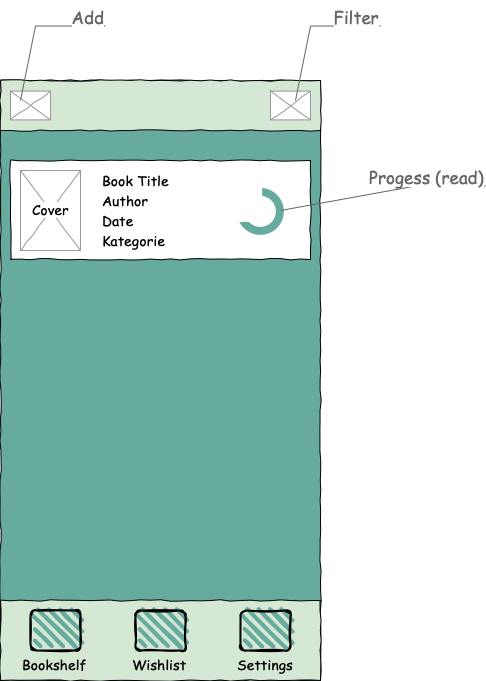

The diagram above was exported from draw.io. Its source (the exported page's mxGraphModel, read from the mxfile embedded in the PNG):
<mxGraphModel dx="1306" dy="1676" grid="1" gridSize="10" guides="1" tooltips="1" connect="1" arrows="1" fold="1" page="1" pageScale="1" pageWidth="1100" pageHeight="850" background="none" math="0" shadow="0">
  <root>
    <mxCell id="0" />
    <mxCell id="1" parent="0" />
    <mxCell id="2" value="" style="whiteSpace=wrap;html=1;rounded=0;shadow=0;labelBackgroundColor=#E6E6E6;strokeColor=#000000;strokeWidth=1;fillColor=#67AB9F;fontFamily=Verdana;fontSize=12;fontColor=#000000;align=center;comic=1;labelBorderColor=none;" vertex="1" parent="1">
      <mxGeometry x="20" y="-570" width="320" height="600" as="geometry" />
    </mxCell>
    <mxCell id="3" value="" style="whiteSpace=wrap;html=1;rounded=0;shadow=0;labelBackgroundColor=#67AB9F;strokeWidth=1;fontFamily=Verdana;fontSize=28;align=center;comic=1;fillColor=#D5E8D4;" vertex="1" parent="1">
      <mxGeometry x="20" y="-50" width="320" height="80" as="geometry" />
    </mxCell>
    <mxCell id="4" value="" style="whiteSpace=wrap;html=1;rounded=0;shadow=0;labelBackgroundColor=none;strokeWidth=1;fillColor=#D5E8D4;fontFamily=Verdana;fontSize=12;align=center;comic=1;" vertex="1" parent="1">
      <mxGeometry x="20" y="-570" width="320" height="50" as="geometry" />
    </mxCell>
    <mxCell id="5" value="&lt;p style=&quot;margin: 0px 0px 2px; font-style: normal; font-variant-caps: normal; font-weight: normal; font-stretch: normal; font-size: 15px; line-height: normal; font-family: menlo;&quot;&gt;169&lt;/p&gt;" style="verticalLabelPosition=bottom;shadow=0;dashed=0;align=center;html=1;verticalAlign=top;strokeWidth=1;shape=mxgraph.mockup.graphics.simpleIcon;strokeColor=#999999;rounded=0;labelBackgroundColor=none;fontFamily=Verdana;fontSize=14;fontColor=none;comic=1;noLabel=1;" vertex="1" parent="1">
      <mxGeometry x="290" y="-559.37" width="40" height="28.75" as="geometry" />
    </mxCell>
    <mxCell id="6" value="" style="whiteSpace=wrap;html=1;rounded=0;shadow=0;labelBackgroundColor=none;strokeWidth=1;fillColor=default;fontFamily=Verdana;fontSize=12;align=center;comic=1;" vertex="1" parent="1">
      <mxGeometry x="30" y="-490" width="300" height="98.75" as="geometry" />
    </mxCell>
    <mxCell id="7" value="&lt;p style=&quot;margin: 0px 0px 2px; font-style: normal; font-variant-caps: normal; font-weight: normal; font-stretch: normal; font-size: 15px; line-height: normal; font-family: menlo;&quot;&gt;169&lt;/p&gt;" style="verticalLabelPosition=bottom;shadow=0;dashed=0;align=center;html=1;verticalAlign=top;strokeWidth=1;shape=mxgraph.mockup.graphics.simpleIcon;strokeColor=#999999;rounded=0;labelBackgroundColor=none;fontFamily=Verdana;fontSize=14;fontColor=none;comic=1;noLabel=1;" vertex="1" parent="1">
      <mxGeometry x="40" y="-480" width="60" height="80" as="geometry" />
    </mxCell>
    <mxCell id="8" value="Book Title" style="text;html=1;points=[];align=left;verticalAlign=top;spacingTop=-4;fontSize=14;fontFamily=Comic Sans MS;" vertex="1" parent="1">
      <mxGeometry x="120" y="-480" width="60" height="20" as="geometry" />
    </mxCell>
    <mxCell id="9" value="Cover" style="text;html=1;points=[];align=left;verticalAlign=top;spacingTop=-4;fontSize=14;fontFamily=Comic Sans MS;labelBackgroundColor=default;" vertex="1" parent="1">
      <mxGeometry x="50" y="-450.62" width="60" height="20" as="geometry" />
    </mxCell>
    <mxCell id="10" value="Author" style="text;html=1;points=[];align=left;verticalAlign=top;spacingTop=-4;fontSize=14;fontFamily=Comic Sans MS;" vertex="1" parent="1">
      <mxGeometry x="120" y="-460" width="60" height="20" as="geometry" />
    </mxCell>
    <mxCell id="11" value="Date" style="text;html=1;points=[];align=left;verticalAlign=top;spacingTop=-4;fontSize=14;fontFamily=Comic Sans MS;" vertex="1" parent="1">
      <mxGeometry x="120" y="-440" width="60" height="20" as="geometry" />
    </mxCell>
    <mxCell id="12" value="" style="group" vertex="1" connectable="0" parent="1">
      <mxGeometry x="255" y="-40" width="60" height="63.5" as="geometry" />
    </mxCell>
    <mxCell id="13" value="" style="rounded=1;whiteSpace=wrap;html=1;strokeWidth=2;fillWeight=4;hachureGap=8;hachureAngle=45;fillColor=#67AB9F;sketch=1;labelBackgroundColor=default;labelBorderColor=none;fontFamily=Comic Sans MS;fontColor=none;" vertex="1" parent="12">
      <mxGeometry x="5" width="50" height="40" as="geometry" />
    </mxCell>
    <mxCell id="14" value="&lt;font face=&quot;Comic Sans MS&quot;&gt;Settings&lt;/font&gt;" style="text;html=1;points=[];align=left;verticalAlign=top;spacingTop=-4;fontSize=14;fontFamily=Verdana" vertex="1" parent="12">
      <mxGeometry y="43.5" width="60" height="20" as="geometry" />
    </mxCell>
    <mxCell id="15" value="" style="group" vertex="1" connectable="0" parent="1">
      <mxGeometry x="150" y="-40" width="60" height="63.5" as="geometry" />
    </mxCell>
    <mxCell id="16" value="&lt;font face=&quot;Comic Sans MS&quot;&gt;Wishlist&lt;/font&gt;" style="text;html=1;points=[];align=left;verticalAlign=top;spacingTop=-4;fontSize=14;fontFamily=Verdana" vertex="1" parent="15">
      <mxGeometry y="43.5" width="60" height="20" as="geometry" />
    </mxCell>
    <mxCell id="17" value="" style="rounded=1;whiteSpace=wrap;html=1;strokeWidth=2;fillWeight=4;hachureGap=8;hachureAngle=45;fillColor=#67AB9F;sketch=1;labelBackgroundColor=default;labelBorderColor=none;fontFamily=Comic Sans MS;fontColor=none;" vertex="1" parent="15">
      <mxGeometry x="5" width="50" height="40" as="geometry" />
    </mxCell>
    <mxCell id="18" value="" style="group" vertex="1" connectable="0" parent="1">
      <mxGeometry x="40" y="-40" width="60" height="63.5" as="geometry" />
    </mxCell>
    <mxCell id="19" value="" style="rounded=1;whiteSpace=wrap;html=1;strokeWidth=2;fillWeight=4;hachureGap=8;hachureAngle=45;fillColor=#67AB9F;sketch=1;labelBackgroundColor=default;labelBorderColor=none;fontFamily=Comic Sans MS;fontColor=none;" vertex="1" parent="18">
      <mxGeometry x="10" width="50" height="40" as="geometry" />
    </mxCell>
    <mxCell id="20" value="&lt;font face=&quot;Comic Sans MS&quot;&gt;Bookshelf&lt;/font&gt;" style="text;html=1;points=[];align=left;verticalAlign=top;spacingTop=-4;fontSize=14;fontFamily=Verdana" vertex="1" parent="18">
      <mxGeometry y="43.5" width="60" height="20" as="geometry" />
    </mxCell>
    <mxCell id="21" value="Kategorie" style="text;html=1;points=[];align=left;verticalAlign=top;spacingTop=-4;fontSize=14;fontFamily=Comic Sans MS;" vertex="1" parent="1">
      <mxGeometry x="120" y="-420" width="60" height="20" as="geometry" />
    </mxCell>
    <mxCell id="22" value="Filter" style="strokeWidth=1;shadow=0;dashed=0;align=center;html=1;shape=mxgraph.mockup.text.callout;linkText=;textSize=17;textColor=#666666;callDir=NE;callStyle=line;fontSize=17;fontColor=#666666;align=right;verticalAlign=top;strokeColor=#666666;labelBackgroundColor=default;labelBorderColor=none;fontFamily=Comic Sans MS;fillColor=#67AB9F;" vertex="1" parent="1">
      <mxGeometry x="315" y="-650" width="85" height="100" as="geometry" />
    </mxCell>
    <mxCell id="23" value="" style="group" vertex="1" connectable="0" parent="1">
      <mxGeometry x="255" y="-469.82" width="48" height="58.38" as="geometry" />
    </mxCell>
    <mxCell id="24" value="" style="ellipse;whiteSpace=wrap;html=1;aspect=fixed;labelBackgroundColor=default;labelBorderColor=none;fontFamily=Comic Sans MS;fontColor=none;strokeWidth=8;fillColor=#FFFFFF;strokeColor=#67AB9F;" vertex="1" parent="23">
      <mxGeometry x="5.333333333333334" y="11.204242424242425" width="39.00463458110517" height="39.00463458110517" as="geometry" />
    </mxCell>
    <mxCell id="25" value="" style="rounded=0;whiteSpace=wrap;html=1;labelBackgroundColor=default;labelBorderColor=none;fontFamily=Comic Sans MS;fontColor=none;strokeWidth=2;fillColor=#FFFFFF;strokeColor=none;" vertex="1" parent="23">
      <mxGeometry width="26.666666666666668" height="41.27878787878788" as="geometry" />
    </mxCell>
    <mxCell id="26" value="Progess (read)" style="strokeWidth=1;shadow=0;dashed=0;align=center;html=1;shape=mxgraph.mockup.text.callout;linkText=;textSize=17;textColor=#666666;callDir=NE;callStyle=line;fontSize=17;fontColor=#666666;align=right;verticalAlign=top;strokeColor=#666666;labelBackgroundColor=default;labelBorderColor=none;fontFamily=Comic Sans MS;fillColor=#67AB9F;" vertex="1" parent="1">
      <mxGeometry x="300" y="-490" width="205" height="50" as="geometry" />
    </mxCell>
    <mxCell id="27" value="&lt;p style=&quot;margin: 0px 0px 2px; font-style: normal; font-variant-caps: normal; font-weight: normal; font-stretch: normal; font-size: 15px; line-height: normal; font-family: menlo;&quot;&gt;169&lt;/p&gt;" style="verticalLabelPosition=bottom;shadow=0;dashed=0;align=center;html=1;verticalAlign=top;strokeWidth=1;shape=mxgraph.mockup.graphics.simpleIcon;strokeColor=#999999;rounded=0;labelBackgroundColor=none;fontFamily=Verdana;fontSize=14;fontColor=none;comic=1;noLabel=1;" vertex="1" parent="1">
      <mxGeometry x="30" y="-559.37" width="40" height="28.75" as="geometry" />
    </mxCell>
    <mxCell id="28" value="Add" style="strokeWidth=1;shadow=0;dashed=0;align=center;html=1;shape=mxgraph.mockup.text.callout;linkText=;textSize=17;textColor=#666666;callDir=NE;callStyle=line;fontSize=17;fontColor=#666666;align=right;verticalAlign=top;strokeColor=#666666;labelBackgroundColor=default;labelBorderColor=none;fontFamily=Comic Sans MS;fillColor=#67AB9F;" vertex="1" parent="1">
      <mxGeometry x="40" y="-650" width="85" height="100" as="geometry" />
    </mxCell>
  </root>
</mxGraphModel>